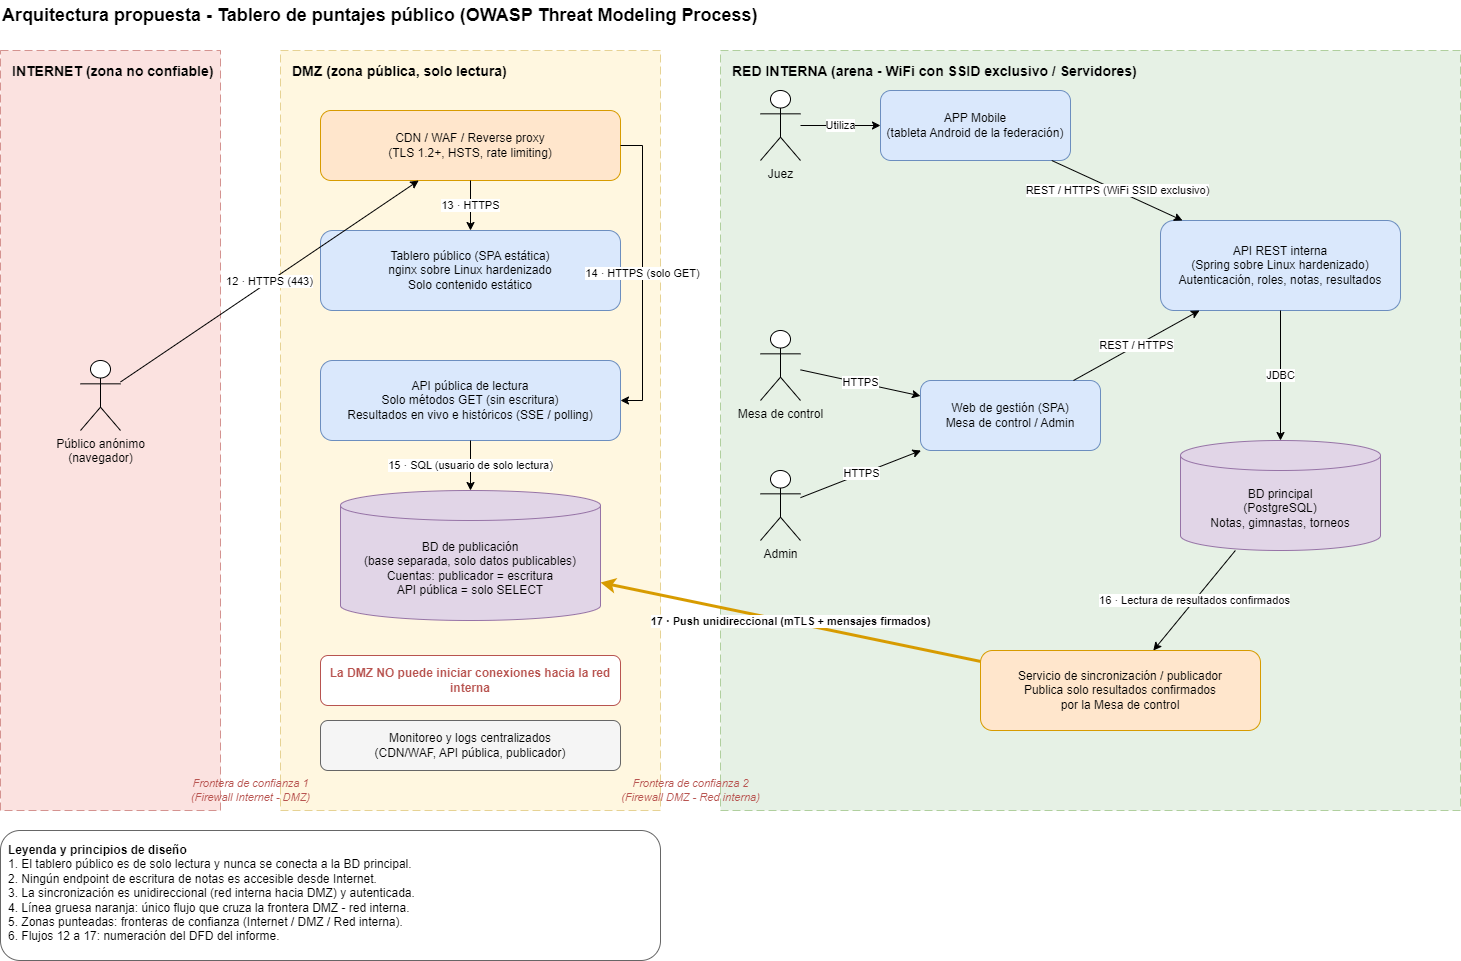

The diagram above was exported from draw.io. Its source (the exported page's mxGraphModel, read from the mxfile embedded in the PNG):
<mxGraphModel dx="1290" dy="1571" grid="1" gridSize="10" guides="1" tooltips="1" connect="1" arrows="1" fold="1" page="1" pageScale="1" pageWidth="1600" pageHeight="950" math="0" shadow="0">
  <root>
    <mxCell id="0" />
    <mxCell id="1" parent="0" />
    <mxCell id="titulo" value="Arquitectura propuesta - Tablero de puntajes público (OWASP Threat Modeling Process)" style="text;html=1;strokeColor=none;fillColor=none;align=left;verticalAlign=middle;fontSize=18;fontStyle=1;" parent="1" vertex="1">
      <mxGeometry x="20" y="-30" width="900" height="30" as="geometry" />
    </mxCell>
    <mxCell id="zona_internet" value="INTERNET (zona no confiable)" style="rounded=0;whiteSpace=wrap;html=1;dashed=1;dashPattern=8 4;fillColor=#f8cecc;strokeColor=#b85450;verticalAlign=top;align=left;spacingLeft=10;spacingTop=6;fontStyle=1;fontSize=14;opacity=60;" parent="1" vertex="1">
      <mxGeometry x="20" y="20" width="220" height="760" as="geometry" />
    </mxCell>
    <mxCell id="zona_dmz" value="DMZ (zona pública, solo lectura)" style="rounded=0;whiteSpace=wrap;html=1;dashed=1;dashPattern=8 4;fillColor=#fff2cc;strokeColor=#d6b656;verticalAlign=top;align=left;spacingLeft=10;spacingTop=6;fontStyle=1;fontSize=14;opacity=60;" parent="1" vertex="1">
      <mxGeometry x="300" y="20" width="380" height="760" as="geometry" />
    </mxCell>
    <mxCell id="zona_interna" value="RED INTERNA (arena - WiFi con SSID exclusivo / Servidores)" style="rounded=0;whiteSpace=wrap;html=1;dashed=1;dashPattern=8 4;fillColor=#d5e8d4;strokeColor=#82b366;verticalAlign=top;align=left;spacingLeft=10;spacingTop=6;fontStyle=1;fontSize=14;opacity=60;" parent="1" vertex="1">
      <mxGeometry x="740" y="20" width="740" height="760" as="geometry" />
    </mxCell>
    <mxCell id="ft1" value="Frontera de confianza 1&lt;br&gt;(Firewall Internet - DMZ)" style="text;html=1;strokeColor=none;fillColor=none;align=center;verticalAlign=middle;fontSize=11;fontColor=#b85450;fontStyle=2;" parent="1" vertex="1">
      <mxGeometry x="230" y="740" width="80" height="40" as="geometry" />
    </mxCell>
    <mxCell id="ft2" value="Frontera de confianza 2&lt;br&gt;(Firewall DMZ - Red interna)" style="text;html=1;strokeColor=none;fillColor=none;align=center;verticalAlign=middle;fontSize=11;fontColor=#b85450;fontStyle=2;" parent="1" vertex="1">
      <mxGeometry x="665" y="740" width="90" height="40" as="geometry" />
    </mxCell>
    <mxCell id="actor_publico" value="Público anónimo&lt;br&gt;(navegador)" style="shape=umlActor;verticalLabelPosition=bottom;verticalAlign=top;html=1;outlineConnect=0;fontSize=12;" parent="1" vertex="1">
      <mxGeometry x="100" y="330" width="40" height="70" as="geometry" />
    </mxCell>
    <mxCell id="cdn" value="CDN / WAF / Reverse proxy&lt;br&gt;(TLS 1.2+, HSTS, rate limiting)" style="rounded=1;whiteSpace=wrap;html=1;fillColor=#ffe6cc;strokeColor=#d79b00;fontSize=12;" parent="1" vertex="1">
      <mxGeometry x="340" y="80" width="300" height="70" as="geometry" />
    </mxCell>
    <mxCell id="spa" value="Tablero público (SPA estática)&lt;br&gt;nginx sobre Linux hardenizado&lt;br&gt;Solo contenido estático" style="rounded=1;whiteSpace=wrap;html=1;fillColor=#dae8fc;strokeColor=#6c8ebf;fontSize=12;" parent="1" vertex="1">
      <mxGeometry x="340" y="200" width="300" height="80" as="geometry" />
    </mxCell>
    <mxCell id="api_pub" value="API pública de lectura&lt;br&gt;Solo métodos GET (sin escritura)&lt;br&gt;Resultados en vivo e históricos (SSE / polling)" style="rounded=1;whiteSpace=wrap;html=1;fillColor=#dae8fc;strokeColor=#6c8ebf;fontSize=12;" parent="1" vertex="1">
      <mxGeometry x="340" y="330" width="300" height="80" as="geometry" />
    </mxCell>
    <mxCell id="bd_pub" value="BD de publicación&lt;br&gt;(base separada, solo datos publicables)&lt;br&gt;Cuentas: publicador = escritura&lt;br&gt;API pública = solo SELECT" style="shape=cylinder3;whiteSpace=wrap;html=1;boundedLbl=1;backgroundOutline=1;size=15;fillColor=#e1d5e7;strokeColor=#9673a6;fontSize=12;" parent="1" vertex="1">
      <mxGeometry x="360" y="460" width="260" height="130" as="geometry" />
    </mxCell>
    <mxCell id="nota_dmz" value="La DMZ NO puede iniciar conexiones hacia la red interna" style="text;html=1;strokeColor=#b85450;fillColor=#ffffff;align=center;verticalAlign=middle;fontSize=12;fontColor=#b85450;fontStyle=1;whiteSpace=wrap;rounded=1;" parent="1" vertex="1">
      <mxGeometry x="340" y="625" width="300" height="50" as="geometry" />
    </mxCell>
    <mxCell id="monitoreo" value="Monitoreo y logs centralizados&lt;br&gt;(CDN/WAF, API pública, publicador)" style="rounded=1;whiteSpace=wrap;html=1;fillColor=#f5f5f5;strokeColor=#666666;fontSize=12;" parent="1" vertex="1">
      <mxGeometry x="340" y="690" width="300" height="50" as="geometry" />
    </mxCell>
    <mxCell id="actor_juez" value="Juez" style="shape=umlActor;verticalLabelPosition=bottom;verticalAlign=top;html=1;outlineConnect=0;fontSize=12;" parent="1" vertex="1">
      <mxGeometry x="780" y="60" width="40" height="70" as="geometry" />
    </mxCell>
    <mxCell id="app_mobile" value="APP Mobile&lt;br&gt;(tableta Android de la federación)" style="rounded=1;whiteSpace=wrap;html=1;fillColor=#dae8fc;strokeColor=#6c8ebf;fontSize=12;" parent="1" vertex="1">
      <mxGeometry x="900" y="60" width="190" height="70" as="geometry" />
    </mxCell>
    <mxCell id="actor_mesa" value="Mesa de control" style="shape=umlActor;verticalLabelPosition=bottom;verticalAlign=top;html=1;outlineConnect=0;fontSize=12;" parent="1" vertex="1">
      <mxGeometry x="780" y="300" width="40" height="70" as="geometry" />
    </mxCell>
    <mxCell id="actor_admin" value="Admin" style="shape=umlActor;verticalLabelPosition=bottom;verticalAlign=top;html=1;outlineConnect=0;fontSize=12;" parent="1" vertex="1">
      <mxGeometry x="780" y="440" width="40" height="70" as="geometry" />
    </mxCell>
    <mxCell id="web_int" value="Web de gestión (SPA)&lt;br&gt;Mesa de control / Admin" style="rounded=1;whiteSpace=wrap;html=1;fillColor=#dae8fc;strokeColor=#6c8ebf;fontSize=12;" parent="1" vertex="1">
      <mxGeometry x="940" y="350" width="180" height="70" as="geometry" />
    </mxCell>
    <mxCell id="api_int" value="API REST interna&lt;br&gt;(Spring sobre Linux hardenizado)&lt;br&gt;Autenticación, roles, notas, resultados" style="rounded=1;whiteSpace=wrap;html=1;fillColor=#dae8fc;strokeColor=#6c8ebf;fontSize=12;" parent="1" vertex="1">
      <mxGeometry x="1180" y="190" width="240" height="90" as="geometry" />
    </mxCell>
    <mxCell id="bd_ppal" value="BD principal&lt;br&gt;(PostgreSQL)&lt;br&gt;Notas, gimnastas, torneos" style="shape=cylinder3;whiteSpace=wrap;html=1;boundedLbl=1;backgroundOutline=1;size=15;fillColor=#e1d5e7;strokeColor=#9673a6;fontSize=12;" parent="1" vertex="1">
      <mxGeometry x="1200" y="410" width="200" height="110" as="geometry" />
    </mxCell>
    <mxCell id="sync" value="Servicio de sincronización / publicador&lt;br&gt;Publica solo resultados confirmados&lt;br&gt;por la Mesa de control" style="rounded=1;whiteSpace=wrap;html=1;fillColor=#ffe6cc;strokeColor=#d79b00;fontSize=12;" parent="1" vertex="1">
      <mxGeometry x="1000" y="620" width="280" height="80" as="geometry" />
    </mxCell>
    <mxCell id="e1" value="12 · HTTPS (443)" style="endArrow=classic;html=1;rounded=0;fontSize=11;" parent="1" source="actor_publico" target="cdn" edge="1">
      <mxGeometry relative="1" as="geometry" />
    </mxCell>
    <mxCell id="e2" value="13 · HTTPS" style="endArrow=classic;html=1;rounded=0;fontSize=11;" parent="1" source="cdn" target="spa" edge="1">
      <mxGeometry relative="1" as="geometry" />
    </mxCell>
    <mxCell id="e3" value="14 · HTTPS (solo GET)" style="edgeStyle=orthogonalEdgeStyle;endArrow=classic;html=1;rounded=0;fontSize=11;exitX=1;exitY=0.5;exitDx=0;exitDy=0;entryX=1;entryY=0.5;entryDx=0;entryDy=0;" parent="1" source="cdn" target="api_pub" edge="1">
      <mxGeometry relative="1" as="geometry">
        <Array as="points">
          <mxPoint x="662" y="115" />
          <mxPoint x="662" y="370" />
        </Array>
      </mxGeometry>
    </mxCell>
    <mxCell id="e4" value="15 · SQL (usuario de solo lectura)" style="endArrow=classic;html=1;rounded=0;fontSize=11;" parent="1" source="api_pub" target="bd_pub" edge="1">
      <mxGeometry relative="1" as="geometry" />
    </mxCell>
    <mxCell id="e5" value="Utiliza" style="endArrow=classic;html=1;rounded=0;fontSize=11;" parent="1" source="actor_juez" target="app_mobile" edge="1">
      <mxGeometry relative="1" as="geometry" />
    </mxCell>
    <mxCell id="e6" value="REST / HTTPS (WiFi SSID exclusivo)" style="endArrow=classic;html=1;rounded=0;fontSize=11;" parent="1" source="app_mobile" target="api_int" edge="1">
      <mxGeometry relative="1" as="geometry" />
    </mxCell>
    <mxCell id="e7" value="HTTPS" style="endArrow=classic;html=1;rounded=0;fontSize=11;" parent="1" source="actor_mesa" target="web_int" edge="1">
      <mxGeometry relative="1" as="geometry" />
    </mxCell>
    <mxCell id="e8" value="HTTPS" style="endArrow=classic;html=1;rounded=0;fontSize=11;" parent="1" source="actor_admin" target="web_int" edge="1">
      <mxGeometry relative="1" as="geometry" />
    </mxCell>
    <mxCell id="e9" value="REST / HTTPS" style="endArrow=classic;html=1;rounded=0;fontSize=11;" parent="1" source="web_int" target="api_int" edge="1">
      <mxGeometry relative="1" as="geometry" />
    </mxCell>
    <mxCell id="e10" value="JDBC" style="endArrow=classic;html=1;rounded=0;fontSize=11;" parent="1" source="api_int" target="bd_ppal" edge="1">
      <mxGeometry relative="1" as="geometry" />
    </mxCell>
    <mxCell id="e11" value="16 · Lectura de resultados confirmados" style="endArrow=classic;html=1;rounded=0;fontSize=11;" parent="1" source="bd_ppal" target="sync" edge="1">
      <mxGeometry relative="1" as="geometry" />
    </mxCell>
    <mxCell id="e12" value="17 · Push unidireccional (mTLS + mensajes firmados)" style="endArrow=classic;html=1;rounded=0;fontSize=11;strokeWidth=3;strokeColor=#d79b00;fontStyle=1;" parent="1" source="sync" target="bd_pub" edge="1">
      <mxGeometry relative="1" as="geometry" />
    </mxCell>
    <mxCell id="leyenda" value="&lt;b&gt;Leyenda y principios de diseño&lt;/b&gt;&lt;br&gt;1. El tablero público es de solo lectura y nunca se conecta a la BD principal.&lt;br&gt;2. Ningún endpoint de escritura de notas es accesible desde Internet.&lt;br&gt;3. La sincronización es unidireccional (red interna hacia DMZ) y autenticada.&lt;br&gt;4. Línea gruesa naranja: único flujo que cruza la frontera DMZ - red interna.&lt;br&gt;5. Zonas punteadas: fronteras de confianza (Internet / DMZ / Red interna).&lt;br&gt;6. Flujos 12 a 17: numeración del DFD del informe." style="text;html=1;strokeColor=#666666;fillColor=#ffffff;align=left;verticalAlign=top;whiteSpace=wrap;fontSize=12;spacing=8;rounded=1;" parent="1" vertex="1">
      <mxGeometry x="20" y="800" width="660" height="130" as="geometry" />
    </mxCell>
  </root>
</mxGraphModel>